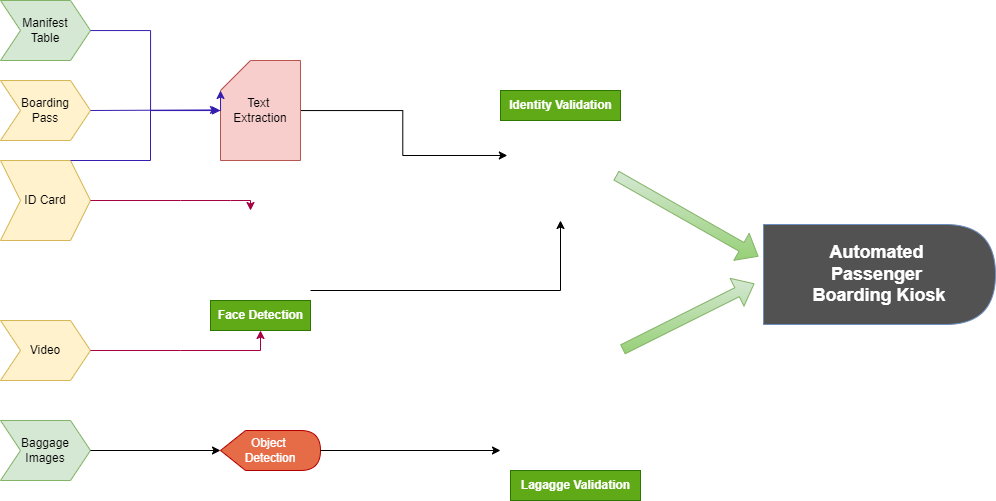

The diagram above was exported from draw.io. Its source (the exported page's mxGraphModel, read from the mxfile embedded in the PNG):
<mxGraphModel dx="1235" dy="655" grid="0" gridSize="10" guides="1" tooltips="1" connect="1" arrows="1" fold="1" page="0" pageScale="1" pageWidth="827" pageHeight="1169" math="0" shadow="0">
  <root>
    <mxCell id="WIyWlLk6GJQsqaUBKTNV-0" />
    <mxCell id="WIyWlLk6GJQsqaUBKTNV-1" parent="WIyWlLk6GJQsqaUBKTNV-0" />
    <mxCell id="Wr256AGcOqxiknVBNjPo-41" value="" style="shape=image;verticalLabelPosition=bottom;verticalAlign=top;imageAspect=0;image=https://roc.ai/wp-content/uploads/2018/11/howfrworks-980x491.png.webp;" vertex="1" parent="WIyWlLk6GJQsqaUBKTNV-1">
      <mxGeometry x="275" y="260" width="135" height="85.5" as="geometry" />
    </mxCell>
    <mxCell id="Wr256AGcOqxiknVBNjPo-2" value="Manifest&lt;div&gt;Table&lt;/div&gt;" style="shape=step;perimeter=stepPerimeter;whiteSpace=wrap;html=1;fixedSize=1;fillColor=#d5e8d4;strokeColor=#82b366;" vertex="1" parent="WIyWlLk6GJQsqaUBKTNV-1">
      <mxGeometry x="80" y="50" width="90" height="60" as="geometry" />
    </mxCell>
    <mxCell id="Wr256AGcOqxiknVBNjPo-3" value="Boarding&lt;div&gt;Pass&lt;/div&gt;" style="shape=step;perimeter=stepPerimeter;whiteSpace=wrap;html=1;fixedSize=1;fillColor=#fff2cc;strokeColor=#d6b656;" vertex="1" parent="WIyWlLk6GJQsqaUBKTNV-1">
      <mxGeometry x="80" y="130" width="90" height="60" as="geometry" />
    </mxCell>
    <mxCell id="Wr256AGcOqxiknVBNjPo-4" value="ID Card" style="shape=step;perimeter=stepPerimeter;whiteSpace=wrap;html=1;fixedSize=1;fillColor=#fff2cc;strokeColor=#d6b656;" vertex="1" parent="WIyWlLk6GJQsqaUBKTNV-1">
      <mxGeometry x="80" y="210" width="90" height="80" as="geometry" />
    </mxCell>
    <mxCell id="Wr256AGcOqxiknVBNjPo-8" value="Video" style="shape=step;perimeter=stepPerimeter;whiteSpace=wrap;html=1;fixedSize=1;fillColor=#fff2cc;strokeColor=#d6b656;" vertex="1" parent="WIyWlLk6GJQsqaUBKTNV-1">
      <mxGeometry x="80" y="370" width="90" height="60" as="geometry" />
    </mxCell>
    <mxCell id="Wr256AGcOqxiknVBNjPo-9" value="Baggage&lt;div&gt;Images&lt;/div&gt;" style="shape=step;perimeter=stepPerimeter;whiteSpace=wrap;html=1;fixedSize=1;fillColor=#d5e8d4;strokeColor=#82b366;" vertex="1" parent="WIyWlLk6GJQsqaUBKTNV-1">
      <mxGeometry x="80" y="470" width="90" height="60" as="geometry" />
    </mxCell>
    <mxCell id="Wr256AGcOqxiknVBNjPo-36" value="" style="edgeStyle=orthogonalEdgeStyle;rounded=0;orthogonalLoop=1;jettySize=auto;html=1;entryX=0.021;entryY=0.318;entryDx=0;entryDy=0;entryPerimeter=0;" edge="1" parent="WIyWlLk6GJQsqaUBKTNV-1" source="Wr256AGcOqxiknVBNjPo-10" target="Wr256AGcOqxiknVBNjPo-40">
      <mxGeometry relative="1" as="geometry">
        <mxPoint x="602" y="202.64" as="targetPoint" />
      </mxGeometry>
    </mxCell>
    <mxCell id="Wr256AGcOqxiknVBNjPo-10" value="Text&amp;nbsp;&lt;div&gt;Extraction&lt;/div&gt;" style="shape=card;whiteSpace=wrap;html=1;fillColor=#f8cecc;strokeColor=#b85450;" vertex="1" parent="WIyWlLk6GJQsqaUBKTNV-1">
      <mxGeometry x="300" y="110" width="80" height="100" as="geometry" />
    </mxCell>
    <mxCell id="Wr256AGcOqxiknVBNjPo-13" style="edgeStyle=orthogonalEdgeStyle;rounded=0;orthogonalLoop=1;jettySize=auto;html=1;entryX=0;entryY=0;entryDx=0;entryDy=30;entryPerimeter=0;fillColor=#e3c800;strokeColor=#351daf;" edge="1" parent="WIyWlLk6GJQsqaUBKTNV-1" source="Wr256AGcOqxiknVBNjPo-2" target="Wr256AGcOqxiknVBNjPo-10">
      <mxGeometry relative="1" as="geometry">
        <Array as="points">
          <mxPoint x="230" y="80" />
          <mxPoint x="230" y="160" />
          <mxPoint x="300" y="160" />
        </Array>
      </mxGeometry>
    </mxCell>
    <mxCell id="Wr256AGcOqxiknVBNjPo-18" value="" style="endArrow=classic;html=1;rounded=0;exitX=1;exitY=0.5;exitDx=0;exitDy=0;entryX=-0.025;entryY=0.494;entryDx=0;entryDy=0;entryPerimeter=0;fillColor=#e3c800;strokeColor=#351daf;" edge="1" parent="WIyWlLk6GJQsqaUBKTNV-1" source="Wr256AGcOqxiknVBNjPo-3" target="Wr256AGcOqxiknVBNjPo-10">
      <mxGeometry width="50" height="50" relative="1" as="geometry">
        <mxPoint x="390" y="320" as="sourcePoint" />
        <mxPoint x="440" y="270" as="targetPoint" />
      </mxGeometry>
    </mxCell>
    <mxCell id="Wr256AGcOqxiknVBNjPo-19" value="" style="endArrow=classic;html=1;rounded=0;exitX=1;exitY=0.5;exitDx=0;exitDy=0;fillColor=#e3c800;strokeColor=#351daf;" edge="1" parent="WIyWlLk6GJQsqaUBKTNV-1">
      <mxGeometry width="50" height="50" relative="1" as="geometry">
        <mxPoint x="150" y="210" as="sourcePoint" />
        <mxPoint x="300" y="160" as="targetPoint" />
        <Array as="points">
          <mxPoint x="230" y="210" />
          <mxPoint x="230" y="160" />
        </Array>
      </mxGeometry>
    </mxCell>
    <mxCell id="Wr256AGcOqxiknVBNjPo-22" value="" style="endArrow=classic;html=1;rounded=0;fillColor=#d80073;strokeColor=#A50040;" edge="1" parent="WIyWlLk6GJQsqaUBKTNV-1">
      <mxGeometry width="50" height="50" relative="1" as="geometry">
        <mxPoint x="170" y="250" as="sourcePoint" />
        <mxPoint x="330" y="260" as="targetPoint" />
        <Array as="points">
          <mxPoint x="260" y="250" />
          <mxPoint x="310" y="250" />
          <mxPoint x="330" y="250" />
        </Array>
      </mxGeometry>
    </mxCell>
    <mxCell id="Wr256AGcOqxiknVBNjPo-23" value="" style="endArrow=classic;html=1;rounded=0;fillColor=#d80073;strokeColor=#A50040;" edge="1" parent="WIyWlLk6GJQsqaUBKTNV-1">
      <mxGeometry width="50" height="50" relative="1" as="geometry">
        <mxPoint x="170" y="400" as="sourcePoint" />
        <mxPoint x="340" y="380" as="targetPoint" />
        <Array as="points">
          <mxPoint x="260" y="400" />
          <mxPoint x="340" y="400" />
        </Array>
      </mxGeometry>
    </mxCell>
    <mxCell id="Wr256AGcOqxiknVBNjPo-26" value="Object&amp;nbsp;&lt;div&gt;Detection&lt;/div&gt;" style="shape=display;whiteSpace=wrap;html=1;fillColor=#E56C47;strokeColor=#B20000;fontColor=#ffffff;" vertex="1" parent="WIyWlLk6GJQsqaUBKTNV-1">
      <mxGeometry x="300" y="480" width="100" height="40" as="geometry" />
    </mxCell>
    <mxCell id="Wr256AGcOqxiknVBNjPo-27" value="" style="endArrow=classic;html=1;rounded=0;exitX=1;exitY=0.5;exitDx=0;exitDy=0;entryX=0;entryY=0.5;entryDx=0;entryDy=0;entryPerimeter=0;" edge="1" parent="WIyWlLk6GJQsqaUBKTNV-1" source="Wr256AGcOqxiknVBNjPo-9" target="Wr256AGcOqxiknVBNjPo-26">
      <mxGeometry width="50" height="50" relative="1" as="geometry">
        <mxPoint x="390" y="320" as="sourcePoint" />
        <mxPoint x="440" y="270" as="targetPoint" />
      </mxGeometry>
    </mxCell>
    <mxCell id="Wr256AGcOqxiknVBNjPo-30" value="Identity Validation" style="text;html=1;align=center;verticalAlign=middle;resizable=0;points=[];autosize=1;strokeColor=#2D7600;fillColor=#60a917;fontStyle=1;fontColor=#ffffff;" vertex="1" parent="WIyWlLk6GJQsqaUBKTNV-1">
      <mxGeometry x="580" y="140" width="120" height="30" as="geometry" />
    </mxCell>
    <mxCell id="Wr256AGcOqxiknVBNjPo-31" value="" style="endArrow=classic;html=1;rounded=0;" edge="1" parent="WIyWlLk6GJQsqaUBKTNV-1">
      <mxGeometry width="50" height="50" relative="1" as="geometry">
        <mxPoint x="390" y="340" as="sourcePoint" />
        <mxPoint x="640" y="270" as="targetPoint" />
        <Array as="points">
          <mxPoint x="640" y="340" />
        </Array>
      </mxGeometry>
    </mxCell>
    <mxCell id="Wr256AGcOqxiknVBNjPo-37" value="" style="shape=image;verticalLabelPosition=bottom;verticalAlign=top;imageAspect=0;image=https://cdn.vectorstock.com/i/1000x1000/63/24/tourist-men-with-laggage-travelling-alone-go-vector-26596324.webp;" vertex="1" parent="WIyWlLk6GJQsqaUBKTNV-1">
      <mxGeometry x="590" y="410" width="130" height="110" as="geometry" />
    </mxCell>
    <mxCell id="Wr256AGcOqxiknVBNjPo-38" value="" style="endArrow=classic;html=1;rounded=0;exitX=1;exitY=0.5;exitDx=0;exitDy=0;exitPerimeter=0;" edge="1" parent="WIyWlLk6GJQsqaUBKTNV-1" source="Wr256AGcOqxiknVBNjPo-26">
      <mxGeometry width="50" height="50" relative="1" as="geometry">
        <mxPoint x="491.25" y="499.5" as="sourcePoint" />
        <mxPoint x="580" y="500" as="targetPoint" />
      </mxGeometry>
    </mxCell>
    <mxCell id="Wr256AGcOqxiknVBNjPo-39" value="Lagagge Validation" style="text;html=1;align=center;verticalAlign=middle;resizable=0;points=[];autosize=1;strokeColor=#2D7600;fillColor=#60a917;fontStyle=1;fontColor=#ffffff;" vertex="1" parent="WIyWlLk6GJQsqaUBKTNV-1">
      <mxGeometry x="590" y="520" width="130" height="30" as="geometry" />
    </mxCell>
    <mxCell id="Wr256AGcOqxiknVBNjPo-40" value="" style="shape=image;verticalLabelPosition=bottom;verticalAlign=top;imageAspect=0;image=https://banks.talefin.com/static/identity-validation-93001aaadb36ba9e7e706ab18c8179f5.webp;" vertex="1" parent="WIyWlLk6GJQsqaUBKTNV-1">
      <mxGeometry x="584.5" y="170" width="111" height="110" as="geometry" />
    </mxCell>
    <mxCell id="Wr256AGcOqxiknVBNjPo-48" value="Face Detection" style="text;html=1;align=center;verticalAlign=middle;resizable=0;points=[];autosize=1;strokeColor=#2D7600;fillColor=#60a917;fontStyle=1;fontColor=#ffffff;" vertex="1" parent="WIyWlLk6GJQsqaUBKTNV-1">
      <mxGeometry x="290" y="350" width="100" height="30" as="geometry" />
    </mxCell>
    <mxCell id="Wr256AGcOqxiknVBNjPo-56" value="" style="shape=flexArrow;endArrow=classic;html=1;rounded=0;exitX=1;exitY=0.5;exitDx=0;exitDy=0;entryX=0;entryY=0.5;entryDx=0;entryDy=0;fillColor=#d5e8d4;gradientColor=#97d077;strokeColor=#82b366;" edge="1" parent="WIyWlLk6GJQsqaUBKTNV-1" source="Wr256AGcOqxiknVBNjPo-40">
      <mxGeometry width="50" height="50" relative="1" as="geometry">
        <mxPoint x="492" y="257" as="sourcePoint" />
        <mxPoint x="838" y="306" as="targetPoint" />
      </mxGeometry>
    </mxCell>
    <mxCell id="Wr256AGcOqxiknVBNjPo-57" value="" style="shape=flexArrow;endArrow=classic;html=1;rounded=0;fillColor=#d5e8d4;strokeColor=#82b366;gradientColor=#97d077;" edge="1" parent="WIyWlLk6GJQsqaUBKTNV-1">
      <mxGeometry width="50" height="50" relative="1" as="geometry">
        <mxPoint x="702" y="399" as="sourcePoint" />
        <mxPoint x="834" y="333" as="targetPoint" />
      </mxGeometry>
    </mxCell>
    <mxCell id="Wr256AGcOqxiknVBNjPo-64" value="&lt;h2 style=&quot;text-wrap: nowrap;&quot;&gt;&lt;font color=&quot;#ffffff&quot;&gt;Automated&amp;nbsp;&lt;br&gt;Passenger&amp;nbsp;&lt;br&gt;Boarding Kiosk&lt;/font&gt;&lt;/h2&gt;" style="shape=delay;whiteSpace=wrap;html=1;rotation=0;fillColor=#525252;strokeColor=#6c8ebf;" vertex="1" parent="WIyWlLk6GJQsqaUBKTNV-1">
      <mxGeometry x="843" y="274" width="232" height="100" as="geometry" />
    </mxCell>
  </root>
</mxGraphModel>